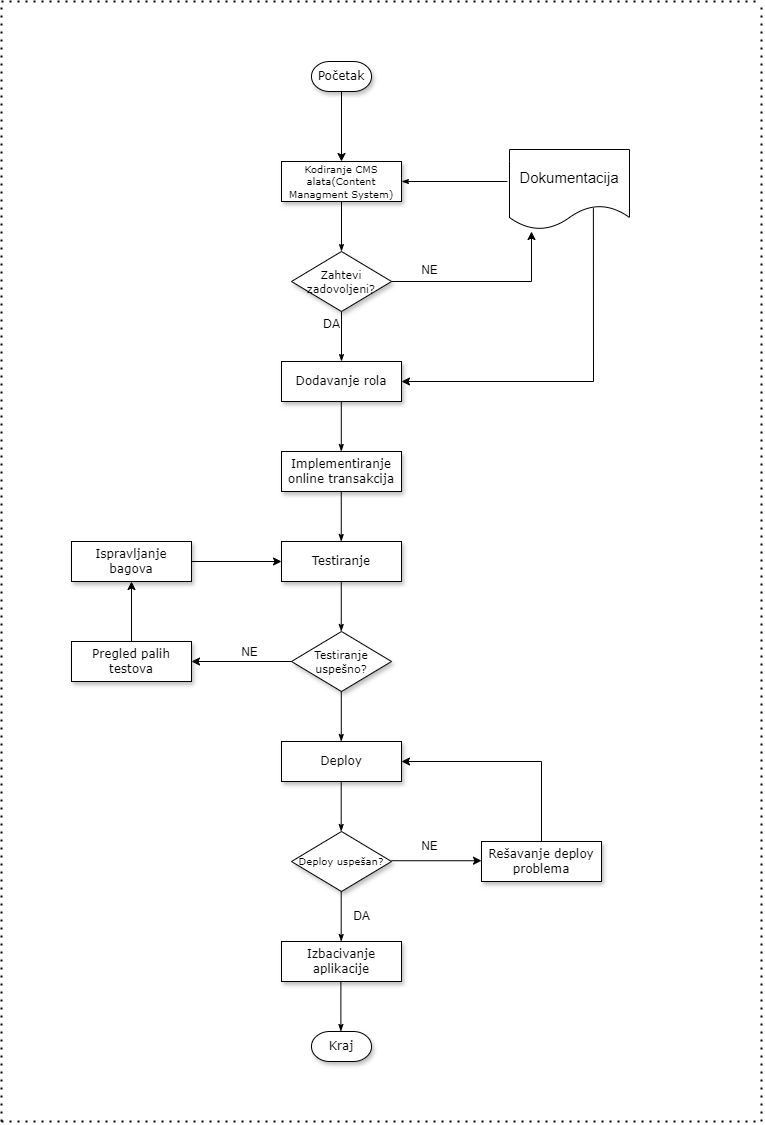

The diagram above was exported from draw.io. Its source (the exported page's mxGraphModel, read from the mxfile embedded in the PNG):
<mxGraphModel dx="4685" dy="1865" grid="1" gridSize="10" guides="1" tooltips="1" connect="1" arrows="1" fold="1" page="1" pageScale="1" pageWidth="1100" pageHeight="850" background="none" math="0" shadow="0">
  <root>
    <mxCell id="0" />
    <mxCell id="1" parent="0" />
    <mxCell id="60e70716793133e9-42" style="edgeStyle=orthogonalEdgeStyle;rounded=0;html=1;labelBackgroundColor=none;startSize=5;endArrow=classicThin;endFill=1;endSize=5;jettySize=auto;orthogonalLoop=1;strokeWidth=1;fontFamily=Verdana;fontSize=8" parent="1" source="60e70716793133e9-13" target="60e70716793133e9-14" edge="1">
      <mxGeometry relative="1" as="geometry" />
    </mxCell>
    <mxCell id="60e70716793133e9-13" value="&lt;font style=&quot;font-size: 10px;&quot;&gt;Kodiranje CMS alata(Content Managment System)&lt;/font&gt;" style="whiteSpace=wrap;html=1;rounded=0;shadow=1;labelBackgroundColor=none;strokeWidth=1;fontFamily=Verdana;fontSize=8;align=center;" parent="1" vertex="1">
      <mxGeometry x="280" y="480" width="120" height="40" as="geometry" />
    </mxCell>
    <mxCell id="60e70716793133e9-43" value="" style="edgeStyle=orthogonalEdgeStyle;rounded=0;html=1;labelBackgroundColor=none;startSize=5;endArrow=classicThin;endFill=1;endSize=5;jettySize=auto;orthogonalLoop=1;strokeWidth=1;fontFamily=Verdana;fontSize=8;exitX=-0.017;exitY=0.4;exitDx=0;exitDy=0;exitPerimeter=0;entryX=1;entryY=0.5;entryDx=0;entryDy=0;" parent="1" source="KZ-HucMTHC5aV-fGLyV9-3" target="60e70716793133e9-13" edge="1">
      <mxGeometry x="-0.6667" y="10" relative="1" as="geometry">
        <mxPoint as="offset" />
        <mxPoint x="450" y="600" as="targetPoint" />
      </mxGeometry>
    </mxCell>
    <mxCell id="60e70716793133e9-44" value="&lt;font style=&quot;font-size: 12px;&quot;&gt;DA&lt;/font&gt;" style="edgeStyle=orthogonalEdgeStyle;rounded=0;html=1;labelBackgroundColor=none;startSize=5;endArrow=classicThin;endFill=1;endSize=5;jettySize=auto;orthogonalLoop=1;strokeWidth=1;fontFamily=Verdana;fontSize=8" parent="1" source="60e70716793133e9-14" target="60e70716793133e9-16" edge="1">
      <mxGeometry x="-0.5" y="-10" relative="1" as="geometry">
        <mxPoint as="offset" />
      </mxGeometry>
    </mxCell>
    <mxCell id="60e70716793133e9-14" value="&lt;font style=&quot;font-size: 11px;&quot;&gt;Zahtevi zadovoljeni?&lt;/font&gt;" style="rhombus;whiteSpace=wrap;html=1;rounded=0;shadow=1;labelBackgroundColor=none;strokeWidth=1;fontFamily=Verdana;fontSize=8;align=center;" parent="1" vertex="1">
      <mxGeometry x="290" y="570" width="100" height="60" as="geometry" />
    </mxCell>
    <mxCell id="60e70716793133e9-16" value="&lt;font style=&quot;font-size: 12px;&quot;&gt;Dodavanje rola&lt;/font&gt;" style="whiteSpace=wrap;html=1;rounded=0;shadow=1;labelBackgroundColor=none;strokeWidth=1;fontFamily=Verdana;fontSize=8;align=center;" parent="1" vertex="1">
      <mxGeometry x="280" y="680" width="120" height="40" as="geometry" />
    </mxCell>
    <mxCell id="60e70716793133e9-28" value="&lt;font style=&quot;font-size: 12px;&quot;&gt;Implementiranje online transakcija&lt;/font&gt;" style="whiteSpace=wrap;html=1;rounded=0;shadow=1;labelBackgroundColor=none;strokeWidth=1;fontFamily=Verdana;fontSize=8;align=center;" parent="1" vertex="1">
      <mxGeometry x="280" y="770" width="120" height="40" as="geometry" />
    </mxCell>
    <mxCell id="60e70716793133e9-30" value="&lt;font style=&quot;font-size: 12px;&quot;&gt;Kraj&lt;/font&gt;" style="strokeWidth=1;html=1;shape=mxgraph.flowchart.terminator;whiteSpace=wrap;rounded=0;shadow=1;labelBackgroundColor=none;fontFamily=Verdana;fontSize=8;align=center;" parent="1" vertex="1">
      <mxGeometry x="310" y="1350" width="60" height="30" as="geometry" />
    </mxCell>
    <mxCell id="KZ-HucMTHC5aV-fGLyV9-1" value="&lt;font style=&quot;font-size: 12px;&quot;&gt;Početak&lt;/font&gt;" style="strokeWidth=1;html=1;shape=mxgraph.flowchart.terminator;whiteSpace=wrap;rounded=0;shadow=1;labelBackgroundColor=none;fontFamily=Verdana;fontSize=8;align=center;" vertex="1" parent="1">
      <mxGeometry x="310" y="380" width="60" height="30" as="geometry" />
    </mxCell>
    <mxCell id="KZ-HucMTHC5aV-fGLyV9-2" value="" style="endArrow=classic;html=1;rounded=0;exitX=0.5;exitY=1;exitDx=0;exitDy=0;exitPerimeter=0;entryX=0.5;entryY=0;entryDx=0;entryDy=0;" edge="1" parent="1" source="KZ-HucMTHC5aV-fGLyV9-1" target="60e70716793133e9-13">
      <mxGeometry width="50" height="50" relative="1" as="geometry">
        <mxPoint x="520" y="520" as="sourcePoint" />
        <mxPoint x="570" y="470" as="targetPoint" />
      </mxGeometry>
    </mxCell>
    <mxCell id="KZ-HucMTHC5aV-fGLyV9-3" value="&lt;font style=&quot;font-size: 15px;&quot;&gt;Dokumentacija&lt;/font&gt;" style="shape=document;whiteSpace=wrap;html=1;boundedLbl=1;" vertex="1" parent="1">
      <mxGeometry x="508" y="468" width="120" height="80" as="geometry" />
    </mxCell>
    <mxCell id="KZ-HucMTHC5aV-fGLyV9-4" value="" style="endArrow=classic;html=1;rounded=0;exitX=1;exitY=0.5;exitDx=0;exitDy=0;" edge="1" parent="1" source="60e70716793133e9-14">
      <mxGeometry width="50" height="50" relative="1" as="geometry">
        <mxPoint x="390" y="590" as="sourcePoint" />
        <mxPoint x="530" y="550" as="targetPoint" />
        <Array as="points">
          <mxPoint x="530" y="600" />
        </Array>
      </mxGeometry>
    </mxCell>
    <mxCell id="KZ-HucMTHC5aV-fGLyV9-5" value="NE" style="text;html=1;align=center;verticalAlign=middle;resizable=0;points=[];autosize=1;strokeColor=none;fillColor=none;" vertex="1" parent="1">
      <mxGeometry x="408" y="574" width="40" height="30" as="geometry" />
    </mxCell>
    <mxCell id="KZ-HucMTHC5aV-fGLyV9-6" value="" style="endArrow=classic;html=1;rounded=0;exitX=0.699;exitY=0.734;exitDx=0;exitDy=0;exitPerimeter=0;entryX=1;entryY=0.5;entryDx=0;entryDy=0;" edge="1" parent="1" source="KZ-HucMTHC5aV-fGLyV9-3" target="60e70716793133e9-16">
      <mxGeometry width="50" height="50" relative="1" as="geometry">
        <mxPoint x="390" y="700" as="sourcePoint" />
        <mxPoint x="440" y="650" as="targetPoint" />
        <Array as="points">
          <mxPoint x="592" y="700" />
        </Array>
      </mxGeometry>
    </mxCell>
    <mxCell id="KZ-HucMTHC5aV-fGLyV9-7" style="edgeStyle=orthogonalEdgeStyle;rounded=0;html=1;labelBackgroundColor=none;startSize=5;endArrow=classicThin;endFill=1;endSize=5;jettySize=auto;orthogonalLoop=1;strokeWidth=1;fontFamily=Verdana;fontSize=8" edge="1" parent="1">
      <mxGeometry relative="1" as="geometry">
        <mxPoint x="339.8" y="720" as="sourcePoint" />
        <mxPoint x="339.8" y="770" as="targetPoint" />
      </mxGeometry>
    </mxCell>
    <mxCell id="KZ-HucMTHC5aV-fGLyV9-8" style="edgeStyle=orthogonalEdgeStyle;rounded=0;html=1;labelBackgroundColor=none;startSize=5;endArrow=classicThin;endFill=1;endSize=5;jettySize=auto;orthogonalLoop=1;strokeWidth=1;fontFamily=Verdana;fontSize=8" edge="1" parent="1">
      <mxGeometry relative="1" as="geometry">
        <mxPoint x="339.76" y="810" as="sourcePoint" />
        <mxPoint x="339.76" y="860" as="targetPoint" />
      </mxGeometry>
    </mxCell>
    <mxCell id="KZ-HucMTHC5aV-fGLyV9-9" value="&lt;font style=&quot;font-size: 12px;&quot;&gt;Testiranje&lt;/font&gt;" style="whiteSpace=wrap;html=1;rounded=0;shadow=1;labelBackgroundColor=none;strokeWidth=1;fontFamily=Verdana;fontSize=8;align=center;" vertex="1" parent="1">
      <mxGeometry x="280" y="860" width="120" height="40" as="geometry" />
    </mxCell>
    <mxCell id="KZ-HucMTHC5aV-fGLyV9-10" style="edgeStyle=orthogonalEdgeStyle;rounded=0;html=1;labelBackgroundColor=none;startSize=5;endArrow=classicThin;endFill=1;endSize=5;jettySize=auto;orthogonalLoop=1;strokeWidth=1;fontFamily=Verdana;fontSize=8" edge="1" parent="1">
      <mxGeometry relative="1" as="geometry">
        <mxPoint x="339.76" y="900" as="sourcePoint" />
        <mxPoint x="339.76" y="950" as="targetPoint" />
      </mxGeometry>
    </mxCell>
    <mxCell id="KZ-HucMTHC5aV-fGLyV9-11" value="&lt;font style=&quot;font-size: 11px;&quot;&gt;Testiranje uspešno?&lt;/font&gt;" style="rhombus;whiteSpace=wrap;html=1;rounded=0;shadow=1;labelBackgroundColor=none;strokeWidth=1;fontFamily=Verdana;fontSize=8;align=center;" vertex="1" parent="1">
      <mxGeometry x="290" y="950" width="100" height="60" as="geometry" />
    </mxCell>
    <mxCell id="KZ-HucMTHC5aV-fGLyV9-12" value="" style="endArrow=classic;html=1;rounded=0;exitX=0;exitY=0.5;exitDx=0;exitDy=0;entryX=1;entryY=0.5;entryDx=0;entryDy=0;" edge="1" parent="1" source="KZ-HucMTHC5aV-fGLyV9-11" target="KZ-HucMTHC5aV-fGLyV9-14">
      <mxGeometry width="50" height="50" relative="1" as="geometry">
        <mxPoint x="390" y="980" as="sourcePoint" />
        <mxPoint x="510" y="980" as="targetPoint" />
      </mxGeometry>
    </mxCell>
    <mxCell id="KZ-HucMTHC5aV-fGLyV9-13" value="NE" style="text;html=1;align=center;verticalAlign=middle;resizable=0;points=[];autosize=1;strokeColor=none;fillColor=none;" vertex="1" parent="1">
      <mxGeometry x="228" y="956" width="40" height="30" as="geometry" />
    </mxCell>
    <mxCell id="KZ-HucMTHC5aV-fGLyV9-14" value="&lt;font style=&quot;font-size: 12px;&quot;&gt;Pregled palih testova&lt;/font&gt;" style="whiteSpace=wrap;html=1;rounded=0;shadow=1;labelBackgroundColor=none;strokeWidth=1;fontFamily=Verdana;fontSize=8;align=center;" vertex="1" parent="1">
      <mxGeometry x="70" y="960" width="120" height="40" as="geometry" />
    </mxCell>
    <mxCell id="KZ-HucMTHC5aV-fGLyV9-15" value="" style="endArrow=classic;html=1;rounded=0;exitX=0.5;exitY=0;exitDx=0;exitDy=0;entryX=0.5;entryY=1;entryDx=0;entryDy=0;" edge="1" parent="1" source="KZ-HucMTHC5aV-fGLyV9-14" target="KZ-HucMTHC5aV-fGLyV9-17">
      <mxGeometry width="50" height="50" relative="1" as="geometry">
        <mxPoint x="520" y="820" as="sourcePoint" />
        <mxPoint x="130" y="890" as="targetPoint" />
      </mxGeometry>
    </mxCell>
    <mxCell id="KZ-HucMTHC5aV-fGLyV9-17" value="&lt;font style=&quot;font-size: 12px;&quot;&gt;Ispravljanje bagova&lt;/font&gt;" style="whiteSpace=wrap;html=1;rounded=0;shadow=1;labelBackgroundColor=none;strokeWidth=1;fontFamily=Verdana;fontSize=8;align=center;" vertex="1" parent="1">
      <mxGeometry x="70" y="860" width="120" height="40" as="geometry" />
    </mxCell>
    <mxCell id="KZ-HucMTHC5aV-fGLyV9-18" value="" style="endArrow=classic;html=1;rounded=0;exitX=1;exitY=0.5;exitDx=0;exitDy=0;entryX=0;entryY=0.5;entryDx=0;entryDy=0;" edge="1" parent="1" source="KZ-HucMTHC5aV-fGLyV9-17" target="KZ-HucMTHC5aV-fGLyV9-9">
      <mxGeometry width="50" height="50" relative="1" as="geometry">
        <mxPoint x="350" y="890" as="sourcePoint" />
        <mxPoint x="400" y="840" as="targetPoint" />
      </mxGeometry>
    </mxCell>
    <mxCell id="KZ-HucMTHC5aV-fGLyV9-20" style="edgeStyle=orthogonalEdgeStyle;rounded=0;html=1;labelBackgroundColor=none;startSize=5;endArrow=classicThin;endFill=1;endSize=5;jettySize=auto;orthogonalLoop=1;strokeWidth=1;fontFamily=Verdana;fontSize=8" edge="1" parent="1">
      <mxGeometry relative="1" as="geometry">
        <mxPoint x="339.78" y="1010" as="sourcePoint" />
        <mxPoint x="339.78" y="1060" as="targetPoint" />
      </mxGeometry>
    </mxCell>
    <mxCell id="KZ-HucMTHC5aV-fGLyV9-21" value="&lt;font style=&quot;font-size: 12px;&quot;&gt;Deploy&lt;/font&gt;" style="whiteSpace=wrap;html=1;rounded=0;shadow=1;labelBackgroundColor=none;strokeWidth=1;fontFamily=Verdana;fontSize=8;align=center;" vertex="1" parent="1">
      <mxGeometry x="280" y="1060" width="120" height="40" as="geometry" />
    </mxCell>
    <mxCell id="KZ-HucMTHC5aV-fGLyV9-22" value="&lt;font style=&quot;font-size: 10px;&quot;&gt;Deploy uspešan?&lt;/font&gt;" style="rhombus;whiteSpace=wrap;html=1;rounded=0;shadow=1;labelBackgroundColor=none;strokeWidth=1;fontFamily=Verdana;fontSize=8;align=center;" vertex="1" parent="1">
      <mxGeometry x="290" y="1150" width="100" height="60" as="geometry" />
    </mxCell>
    <mxCell id="KZ-HucMTHC5aV-fGLyV9-23" style="edgeStyle=orthogonalEdgeStyle;rounded=0;html=1;labelBackgroundColor=none;startSize=5;endArrow=classicThin;endFill=1;endSize=5;jettySize=auto;orthogonalLoop=1;strokeWidth=1;fontFamily=Verdana;fontSize=8" edge="1" parent="1">
      <mxGeometry relative="1" as="geometry">
        <mxPoint x="339.7" y="1100" as="sourcePoint" />
        <mxPoint x="339.7" y="1150" as="targetPoint" />
      </mxGeometry>
    </mxCell>
    <mxCell id="KZ-HucMTHC5aV-fGLyV9-25" value="" style="endArrow=classic;html=1;rounded=0;exitX=1;exitY=0.5;exitDx=0;exitDy=0;entryX=0;entryY=0.5;entryDx=0;entryDy=0;" edge="1" parent="1">
      <mxGeometry width="50" height="50" relative="1" as="geometry">
        <mxPoint x="390" y="1179.23" as="sourcePoint" />
        <mxPoint x="480" y="1179.23" as="targetPoint" />
      </mxGeometry>
    </mxCell>
    <mxCell id="KZ-HucMTHC5aV-fGLyV9-26" value="&lt;font style=&quot;font-size: 12px;&quot;&gt;Rešavanje deploy problema&lt;/font&gt;" style="whiteSpace=wrap;html=1;rounded=0;shadow=1;labelBackgroundColor=none;strokeWidth=1;fontFamily=Verdana;fontSize=8;align=center;" vertex="1" parent="1">
      <mxGeometry x="480" y="1160" width="120" height="40" as="geometry" />
    </mxCell>
    <mxCell id="KZ-HucMTHC5aV-fGLyV9-27" value="" style="endArrow=classic;html=1;rounded=0;entryX=1;entryY=0.5;entryDx=0;entryDy=0;exitX=0.5;exitY=0;exitDx=0;exitDy=0;" edge="1" parent="1" source="KZ-HucMTHC5aV-fGLyV9-26" target="KZ-HucMTHC5aV-fGLyV9-21">
      <mxGeometry width="50" height="50" relative="1" as="geometry">
        <mxPoint x="440" y="1170" as="sourcePoint" />
        <mxPoint x="490" y="1120" as="targetPoint" />
        <Array as="points">
          <mxPoint x="540" y="1080" />
        </Array>
      </mxGeometry>
    </mxCell>
    <mxCell id="KZ-HucMTHC5aV-fGLyV9-29" style="edgeStyle=orthogonalEdgeStyle;rounded=0;html=1;labelBackgroundColor=none;startSize=5;endArrow=classicThin;endFill=1;endSize=5;jettySize=auto;orthogonalLoop=1;strokeWidth=1;fontFamily=Verdana;fontSize=8" edge="1" parent="1">
      <mxGeometry relative="1" as="geometry">
        <mxPoint x="339.7" y="1210" as="sourcePoint" />
        <mxPoint x="339.7" y="1260" as="targetPoint" />
      </mxGeometry>
    </mxCell>
    <mxCell id="KZ-HucMTHC5aV-fGLyV9-30" value="NE" style="text;html=1;align=center;verticalAlign=middle;resizable=0;points=[];autosize=1;strokeColor=none;fillColor=none;" vertex="1" parent="1">
      <mxGeometry x="408" y="1150" width="40" height="30" as="geometry" />
    </mxCell>
    <mxCell id="KZ-HucMTHC5aV-fGLyV9-31" value="DA" style="text;html=1;align=center;verticalAlign=middle;resizable=0;points=[];autosize=1;strokeColor=none;fillColor=none;" vertex="1" parent="1">
      <mxGeometry x="340" y="1220" width="40" height="30" as="geometry" />
    </mxCell>
    <mxCell id="KZ-HucMTHC5aV-fGLyV9-32" value="&lt;span style=&quot;font-size: 12px;&quot;&gt;Izbacivanje aplikacije&lt;/span&gt;" style="whiteSpace=wrap;html=1;rounded=0;shadow=1;labelBackgroundColor=none;strokeWidth=1;fontFamily=Verdana;fontSize=8;align=center;" vertex="1" parent="1">
      <mxGeometry x="280" y="1260" width="120" height="40" as="geometry" />
    </mxCell>
    <mxCell id="KZ-HucMTHC5aV-fGLyV9-33" style="edgeStyle=orthogonalEdgeStyle;rounded=0;html=1;labelBackgroundColor=none;startSize=5;endArrow=classicThin;endFill=1;endSize=5;jettySize=auto;orthogonalLoop=1;strokeWidth=1;fontFamily=Verdana;fontSize=8" edge="1" parent="1">
      <mxGeometry relative="1" as="geometry">
        <mxPoint x="339.39" y="1300" as="sourcePoint" />
        <mxPoint x="339.39" y="1350" as="targetPoint" />
      </mxGeometry>
    </mxCell>
    <mxCell id="KZ-HucMTHC5aV-fGLyV9-34" value="" style="endArrow=none;dashed=1;html=1;dashPattern=1 3;strokeWidth=2;rounded=0;" edge="1" parent="1">
      <mxGeometry width="50" height="50" relative="1" as="geometry">
        <mxPoint y="1440" as="sourcePoint" />
        <mxPoint y="320" as="targetPoint" />
      </mxGeometry>
    </mxCell>
    <mxCell id="KZ-HucMTHC5aV-fGLyV9-35" value="" style="endArrow=none;dashed=1;html=1;dashPattern=1 3;strokeWidth=2;rounded=0;" edge="1" parent="1">
      <mxGeometry width="50" height="50" relative="1" as="geometry">
        <mxPoint x="760" y="1440" as="sourcePoint" />
        <mxPoint x="760" y="320" as="targetPoint" />
      </mxGeometry>
    </mxCell>
    <mxCell id="KZ-HucMTHC5aV-fGLyV9-36" value="" style="endArrow=none;dashed=1;html=1;dashPattern=1 3;strokeWidth=2;rounded=0;" edge="1" parent="1">
      <mxGeometry width="50" height="50" relative="1" as="geometry">
        <mxPoint y="1440" as="sourcePoint" />
        <mxPoint x="760" y="1440" as="targetPoint" />
      </mxGeometry>
    </mxCell>
    <mxCell id="KZ-HucMTHC5aV-fGLyV9-37" value="" style="endArrow=none;dashed=1;html=1;dashPattern=1 3;strokeWidth=2;rounded=0;" edge="1" parent="1">
      <mxGeometry width="50" height="50" relative="1" as="geometry">
        <mxPoint y="320" as="sourcePoint" />
        <mxPoint x="760" y="320" as="targetPoint" />
      </mxGeometry>
    </mxCell>
  </root>
</mxGraphModel>